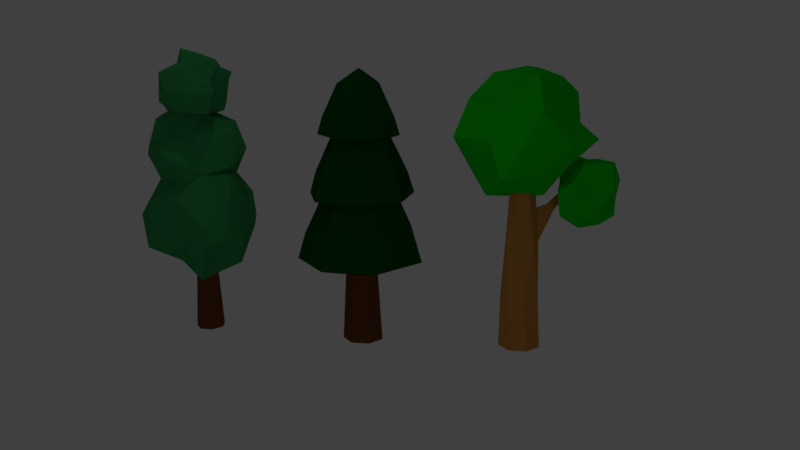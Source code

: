 # Source: trees_1.blend  (saved by Blender 2.78.0; exported with 4.5.12 LTS)
import bpy
from mathutils import Matrix  # noqa: F401  (used for matrix-valued properties, if any)

bpy.ops.wm.read_factory_settings(use_empty=True)
scene = bpy.context.scene
scene.name = 'Scene'

# ---- collections
col_collection_1 = bpy.data.collections.new('Collection 1'); scene.collection.children.link(col_collection_1)

# ---- materials (node trees are filled in below, after node groups)
mat_material_005 = bpy.data.materials.new('Material.005')
mat_material_005.alpha_threshold = 0.0
mat_material_005.use_transparent_shadow = False
mat_material_005.diffuse_color = (0.03989, 0.3185, 0.08991, 1.0)
mat_material_005.roughness = 0.5
mat_material_004 = bpy.data.materials.new('Material.004')
mat_material_004.alpha_threshold = 0.0
mat_material_004.use_transparent_shadow = False
mat_material_004.diffuse_color = (0.1626, 0.05538, 0.01488, 1.0)
mat_material_004.roughness = 0.5
mat_material_003 = bpy.data.materials.new('Material.003')
mat_material_003.alpha_threshold = 0.0
mat_material_003.use_transparent_shadow = False
mat_material_003.diffuse_color = (0.0, 0.08001, 0.008023, 1.0)
mat_material_003.roughness = 0.5
mat_material_002 = bpy.data.materials.new('Material.002')
mat_material_002.alpha_threshold = 0.0
mat_material_002.use_transparent_shadow = False
mat_material_002.diffuse_color = (0.0, 0.6619, 0.004537, 1.0)
mat_material_002.roughness = 0.5
mat_material_001 = bpy.data.materials.new('Material.001')
mat_material_001.alpha_threshold = 0.0
mat_material_001.use_transparent_shadow = False
mat_material_001.diffuse_color = (0.5926, 0.2606, 0.05962, 1.0)
mat_material_001.roughness = 0.5

# ---- material node trees

# ---- world
world_world = bpy.data.worlds.new('World'); scene.world = world_world
world_world.color = (0.05088, 0.05088, 0.05088)
world_world.use_sun_shadow = False
world_world.sun_shadow_jitter_overblur = 0.0
world_world.cycles.sampling_method = 'MANUAL'

# ---- cameras
cam_camera = bpy.data.cameras.new('Camera')
cam_camera.clip_end = 100.0
cam_camera.lens = 35.0
cam_camera.sensor_width = 32.0
cam_camera.sensor_height = 18.0
cam_camera.ortho_scale = 7.314
cam_camera.dof.focus_distance = 0.0
cam_camera.dof.aperture_fstop = 128.0

# ---- lights
light_lamp_001 = bpy.data.lights.new('Lamp.001', 'POINT')
light_lamp_001.transmission_factor = 0.0
light_lamp_001.cutoff_distance = 30.0
light_lamp_001.energy = 253.0
light_lamp_001.shadow_buffer_clip_start = 1.001
light_lamp_001.shadow_soft_size = 0.1
light_lamp_001.shadow_maximum_resolution = 0.006
light_lamp_001.use_absolute_resolution = True
light_lamp = bpy.data.lights.new('Lamp', 'POINT')
light_lamp.transmission_factor = 0.0
light_lamp.cutoff_distance = 30.0
light_lamp.energy = 253.0
light_lamp.shadow_buffer_clip_start = 1.001
light_lamp.shadow_soft_size = 0.1
light_lamp.shadow_maximum_resolution = 0.006
light_lamp.use_absolute_resolution = True

# ---- meshes
me_icosphere_001 = bpy.data.meshes.new('Icosphere.001')
me_icosphere_001.from_pydata([(3.084, 1.146, -2.248), (2.123, -0.5834, 0.9131), (2.272, -3.112, -3.097), (0.5384, 0.3065, -6.325), (0.4395, 4.237, -4.263), (1.194, 3.029, 0.2429), (-0.8363, -3.347, -0.3233), (-1.02, -1.946, -3.926), (-2.4, 2.085, -5.566), (-2.384, 3.538, -1.769), (-0.9322, 0.4507, 0.5999), (-4.367, -1.164, -1.945), (2.832, -1.202, -3.345), (2.795, 0.04382, -1.241), (2.253, -2.07, -0.8682), (1.589, 1.176, 0.8064), (2.364, 2.667, -0.9434), (1.905, 0.9158, -5.758), (0.8228, -1.234, -4.594), (2.297, 2.975, -3.535), (0.2389, 1.793, -5.219), (0.41, 3.104, -1.854), (0.557, -0.3177, 1.511), (-0.2197, 1.703, 0.6565), (0.9202, -4.313, -1.689), (0.4615, -2.5, 0.9315), (-0.06194, -1.764, -6.382), (0.6443, -2.98, -3.713), (-0.993, 3.206, -4.872), (-0.7109, 0.9697, -5.737), (-0.7292, 2.794, -0.8655), (-0.7694, 2.834, -2.45), (-0.535, -1.447, 1.254), (-0.8563, -3.051, -2.522), (-1.961, -0.4649, -5.412), (-2.312, 3.11, -3.225), (-1.698, 2.101, 0.7063), (-3.017, -2.523, -0.6677), (-3.314, 0.2683, 0.5165), (-3.542, -2.277, -4.01), (-4.075, 0.7527, -4.35), (-4.36, 2.409, -1.676), (-4.065, -0.1868, 2.051), (-2.498, -1.05, -0.1428), (-2.134, -2.77, 2.778), (-2.13, -0.0706, 5.22), (-3.086, 2.614, 3.71), (-2.859, 1.714, 0.4177), (0.7745, -1.881, 1.076), (-0.5772, -1.388, 3.665), (-0.2068, 2.036, 4.928), (-0.2925, 3.1, 2.186), (-0.2589, 0.6821, 0.3832), (2.81, 0.6067, 2.542), (-3.225, -1.69, 2.885), (-3.375, -0.7952, 1.366), (-2.22, -2.011, 1.17), (-2.536, 0.3855, -0.004373), (-3.824, 1.079, 1.165), (-3.189, -0.3928, 4.587), (-1.696, -1.125, 3.967), (-4.134, 1.227, 3.029), (-2.243, 1.035, 4.439), (-2.455, 1.946, 1.994), (-0.9731, -0.1883, -0.3309), (-1.235, 1.289, 0.2644), (-0.4993, -3.102, 1.904), (-0.2603, -2.272, 0.02203), (-1.04, -1.268, 5.722), (-0.9041, -2.197, 3.369), (-1.646, 2.36, 4.289), (-1.255, 0.7714, 4.907), (-1.32, 2.123, 1.393), (-1.463, 2.116, 2.533), (0.08559, -0.6746, -0.1037), (0.4714, -1.744, 2.653), (0.259, 0.2214, 4.838), (-0.3651, 2.753, 3.229), (0.1347, 2.842, 0.4557), (2.265, -0.6713, 1.515), (1.744, 1.297, 0.6641), (2.275, -0.4437, 3.96), (1.715, 1.711, 4.223), (1.615, 2.956, 2.311), (0.2005, 2.599, 6.315), (-0.9303, 1.742, 4.576), (-2.293, 2.034, 6.891), (-0.34, 1.16, 8.827), (1.912, 0.986, 7.63), (1.187, 1.112, 5.02), (-2.588, -0.3583, 5.542), (-1.739, -0.1602, 7.594), (0.5648, -0.9117, 8.595), (1.363, -1.193, 6.422), (-0.3987, -0.4372, 4.993), (-1.443, -2.634, 6.704), (-1.159, 2.476, 6.976), (-0.4626, 2.296, 5.772), (-1.715, 1.852, 5.616), (0.1213, 1.307, 4.686), (1.039, 2.016, 5.613), (0.1031, 2.781, 8.325), (-1.243, 1.186, 7.834), (1.246, 2.192, 7.09), (0.4973, 0.8851, 8.208), (1.225, 0.7445, 6.27), (-0.7983, 0.3607, 4.427), (0.3559, 0.07374, 4.899), (-3.061, 0.9579, 6.198), (-2.537, 0.5169, 4.707), (-1.559, 0.7577, 9.224), (-2.274, 0.9587, 7.359), (1.264, 0.02553, 8.088), (-0.01247, 0.2554, 8.578), (0.9867, -0.1337, 5.793), (1.028, -0.02836, 6.697), (-1.492, -0.2488, 4.607), (-2.39, -0.1831, 6.792), (-0.8992, -0.6634, 8.496), (1.135, -1.029, 7.249), (1.038, -1.419, 5.05), (-2.193, -1.828, 5.89), (-0.5994, -2.086, 5.215), (-2.031, -1.908, 7.828), (-0.2905, -2.198, 8.036), (0.6425, -2.527, 6.521)], [], [(0, 13, 12), (1, 13, 15), (0, 12, 17), (0, 17, 19), (0, 19, 16), (1, 15, 22), (2, 14, 24), (3, 18, 26), (4, 20, 28), (5, 21, 30), (1, 22, 25), (2, 24, 27), (3, 26, 29), (4, 28, 31), (5, 30, 23), (6, 32, 37), (7, 33, 39), (8, 34, 40), (9, 35, 41), (10, 36, 38), (38, 41, 11), (38, 36, 41), (36, 9, 41), (41, 40, 11), (41, 35, 40), (35, 8, 40), (40, 39, 11), (40, 34, 39), (34, 7, 39), (39, 37, 11), (39, 33, 37), (33, 6, 37), (37, 38, 11), (37, 32, 38), (32, 10, 38), (23, 36, 10), (23, 30, 36), (30, 9, 36), (31, 35, 9), (31, 28, 35), (28, 8, 35), (29, 34, 8), (29, 26, 34), (26, 7, 34), (27, 33, 7), (27, 24, 33), (24, 6, 33), (25, 32, 6), (25, 22, 32), (22, 10, 32), (30, 31, 9), (30, 21, 31), (21, 4, 31), (28, 29, 8), (28, 20, 29), (20, 3, 29), (26, 27, 7), (26, 18, 27), (18, 2, 27), (24, 25, 6), (24, 14, 25), (14, 1, 25), (22, 23, 10), (22, 15, 23), (15, 5, 23), (16, 21, 5), (16, 19, 21), (19, 4, 21), (19, 20, 4), (19, 17, 20), (17, 3, 20), (17, 18, 3), (17, 12, 18), (12, 2, 18), (15, 16, 5), (15, 13, 16), (13, 0, 16), (12, 14, 2), (12, 13, 14), (13, 1, 14), (42, 55, 54), (43, 55, 57), (42, 54, 59), (42, 59, 61), (42, 61, 58), (43, 57, 64), (44, 56, 66), (45, 60, 68), (46, 62, 70), (47, 63, 72), (43, 64, 67), (44, 66, 69), (45, 68, 71), (46, 70, 73), (47, 72, 65), (48, 74, 79), (49, 75, 81), (50, 76, 82), (51, 77, 83), (52, 78, 80), (80, 83, 53), (80, 78, 83), (78, 51, 83), (83, 82, 53), (83, 77, 82), (77, 50, 82), (82, 81, 53), (82, 76, 81), (76, 49, 81), (81, 79, 53), (81, 75, 79), (75, 48, 79), (79, 80, 53), (79, 74, 80), (74, 52, 80), (65, 78, 52), (65, 72, 78), (72, 51, 78), (73, 77, 51), (73, 70, 77), (70, 50, 77), (71, 76, 50), (71, 68, 76), (68, 49, 76), (69, 75, 49), (69, 66, 75), (66, 48, 75), (67, 74, 48), (67, 64, 74), (64, 52, 74), (72, 73, 51), (72, 63, 73), (63, 46, 73), (70, 71, 50), (70, 62, 71), (62, 45, 71), (68, 69, 49), (68, 60, 69), (60, 44, 69), (66, 67, 48), (66, 56, 67), (56, 43, 67), (64, 65, 52), (64, 57, 65), (57, 47, 65), (58, 63, 47), (58, 61, 63), (61, 46, 63), (61, 62, 46), (61, 59, 62), (59, 45, 62), (59, 60, 45), (59, 54, 60), (54, 44, 60), (57, 58, 47), (57, 55, 58), (55, 42, 58), (54, 56, 44), (54, 55, 56), (55, 43, 56), (84, 97, 96), (85, 97, 99), (84, 96, 101), (84, 101, 103), (84, 103, 100), (85, 99, 106), (86, 98, 108), (87, 102, 110), (88, 104, 112), (89, 105, 114), (85, 106, 109), (86, 108, 111), (87, 110, 113), (88, 112, 115), (89, 114, 107), (90, 116, 121), (91, 117, 123), (92, 118, 124), (93, 119, 125), (94, 120, 122), (122, 125, 95), (122, 120, 125), (120, 93, 125), (125, 124, 95), (125, 119, 124), (119, 92, 124), (124, 123, 95), (124, 118, 123), (118, 91, 123), (123, 121, 95), (123, 117, 121), (117, 90, 121), (121, 122, 95), (121, 116, 122), (116, 94, 122), (107, 120, 94), (107, 114, 120), (114, 93, 120), (115, 119, 93), (115, 112, 119), (112, 92, 119), (113, 118, 92), (113, 110, 118), (110, 91, 118), (111, 117, 91), (111, 108, 117), (108, 90, 117), (109, 116, 90), (109, 106, 116), (106, 94, 116), (114, 115, 93), (114, 105, 115), (105, 88, 115), (112, 113, 92), (112, 104, 113), (104, 87, 113), (110, 111, 91), (110, 102, 111), (102, 86, 111), (108, 109, 90), (108, 98, 109), (98, 85, 109), (106, 107, 94), (106, 99, 107), (99, 89, 107), (100, 105, 89), (100, 103, 105), (103, 88, 105), (103, 104, 88), (103, 101, 104), (101, 87, 104), (101, 102, 87), (101, 96, 102), (96, 86, 102), (99, 100, 89), (99, 97, 100), (97, 84, 100), (96, 98, 86), (96, 97, 98), (97, 85, 98)])
me_icosphere_001.materials.append(mat_material_005)
me_icosphere_001.use_remesh_preserve_volume = False
me_icosphere_001.use_remesh_preserve_attributes = False
me_icosphere_001.use_mirror_vertex_groups = False
me_icosphere_001.update()
me_cylinder_005 = bpy.data.meshes.new('Cylinder.005')
me_cylinder_005.from_pydata([(0.0, 1.0, -1.0), (-2.059e-08, 0.3954, 9.228), (0.7818, 0.6235, -1.0), (0.3092, 0.2465, 9.228), (0.9749, -0.2225, -1.0), (0.3855, -0.08799, 9.228), (0.4339, -0.901, -1.0), (0.1716, -0.3563, 9.228), (-0.4339, -0.901, -1.0), (-0.1716, -0.3563, 9.228), (-0.9749, -0.2225, -1.0), (-0.3855, -0.08799, 9.228), (-0.7818, 0.6235, -1.0), (-0.3092, 0.2465, 9.228)], [], [(0, 1, 3, 2), (2, 3, 5, 4), (4, 5, 7, 6), (6, 7, 9, 8), (8, 9, 11, 10), (3, 1, 13, 11, 9, 7, 5), (10, 11, 13, 12), (12, 13, 1, 0), (0, 2, 4, 6, 8, 10, 12)])
me_cylinder_005.materials.append(mat_material_004)
me_cylinder_005.use_remesh_preserve_volume = False
me_cylinder_005.use_remesh_preserve_attributes = False
me_cylinder_005.use_mirror_vertex_groups = False
me_cylinder_005.update()
me_cylinder_004 = bpy.data.meshes.new('Cylinder.004')
me_cylinder_004.from_pydata([(2.211e-08, 1.904, -8.761), (1.488, 1.187, -8.761), (1.856, -0.4236, -8.761), (0.826, -1.715, -8.761), (-0.826, -1.715, -8.761), (-1.856, -0.4236, -8.761), (-1.488, 1.187, -8.761), (-3.098e-10, 1.568, -4.784), (-6.485e-08, -2.008e-08, -3.725), (1.226, 0.9778, -4.784), (1.529, -0.349, -4.784), (0.6804, -1.413, -4.784), (-0.6804, -1.413, -4.784), (-1.529, -0.349, -4.784), (-1.226, 0.9778, -4.784), (2.108, 1.681, -7.143), (2.401, 1.915, -8.377), (2.629, -0.6001, -7.143), (2.994, -0.6833, -8.377), (1.17, -2.43, -7.143), (1.332, -2.767, -8.377), (-1.17, -2.43, -7.143), (-1.332, -2.767, -8.377), (-2.629, -0.6001, -7.143), (-2.994, -0.6833, -8.377), (-2.108, 1.681, -7.143), (-2.401, 1.915, -8.377), (3.975e-08, 3.071, -8.377), (2.784e-08, 2.697, -7.143), (-5.674e-08, -2.738e-08, -1.262)], [], [(0, 1, 2, 3, 4, 5, 6), (25, 14, 7, 28), (14, 8, 7), (23, 13, 14, 25), (13, 8, 14), (21, 12, 13, 23), (12, 8, 13), (19, 11, 12, 21), (11, 8, 12), (17, 10, 11, 19), (10, 8, 11), (15, 9, 10, 17), (9, 8, 10), (28, 7, 9, 15), (7, 8, 9), (0, 27, 16, 1), (27, 28, 15, 16), (1, 16, 18, 2), (16, 15, 17, 18), (2, 18, 20, 3), (18, 17, 19, 20), (3, 20, 22, 4), (20, 19, 21, 22), (4, 22, 24, 5), (22, 21, 23, 24), (5, 24, 26, 6), (24, 23, 25, 26), (6, 26, 27, 0), (26, 25, 28, 27)])
me_cylinder_004.materials.append(mat_material_003)
me_cylinder_004.use_remesh_preserve_volume = False
me_cylinder_004.use_remesh_preserve_attributes = False
me_cylinder_004.use_mirror_vertex_groups = False
me_cylinder_004.update()
me_cylinder_003 = bpy.data.meshes.new('Cylinder.003')
me_cylinder_003.from_pydata([(2.211e-08, 1.904, -8.761), (1.488, 1.187, -8.761), (1.856, -0.4236, -8.761), (0.826, -1.715, -8.761), (-0.826, -1.715, -8.761), (-1.856, -0.4236, -8.761), (-1.488, 1.187, -8.761), (-3.098e-10, 1.568, -4.784), (-6.485e-08, -2.008e-08, -3.725), (1.226, 0.9778, -4.784), (1.529, -0.349, -4.784), (0.6804, -1.413, -4.784), (-0.6804, -1.413, -4.784), (-1.529, -0.349, -4.784), (-1.226, 0.9778, -4.784), (2.108, 1.681, -7.143), (2.401, 1.915, -8.377), (2.629, -0.6001, -7.143), (2.994, -0.6833, -8.377), (1.17, -2.43, -7.143), (1.332, -2.767, -8.377), (-1.17, -2.43, -7.143), (-1.332, -2.767, -8.377), (-2.629, -0.6001, -7.143), (-2.994, -0.6833, -8.377), (-2.108, 1.681, -7.143), (-2.401, 1.915, -8.377), (3.975e-08, 3.071, -8.377), (2.784e-08, 2.697, -7.143), (-5.674e-08, -2.738e-08, -1.262)], [], [(0, 1, 2, 3, 4, 5, 6), (25, 14, 7, 28), (14, 8, 7), (23, 13, 14, 25), (13, 8, 14), (21, 12, 13, 23), (12, 8, 13), (19, 11, 12, 21), (11, 8, 12), (17, 10, 11, 19), (10, 8, 11), (15, 9, 10, 17), (9, 8, 10), (28, 7, 9, 15), (7, 8, 9), (0, 27, 16, 1), (27, 28, 15, 16), (1, 16, 18, 2), (16, 15, 17, 18), (2, 18, 20, 3), (18, 17, 19, 20), (3, 20, 22, 4), (20, 19, 21, 22), (4, 22, 24, 5), (22, 21, 23, 24), (5, 24, 26, 6), (24, 23, 25, 26), (6, 26, 27, 0), (26, 25, 28, 27)])
me_cylinder_003.materials.append(mat_material_003)
me_cylinder_003.use_remesh_preserve_volume = False
me_cylinder_003.use_remesh_preserve_attributes = False
me_cylinder_003.use_mirror_vertex_groups = False
me_cylinder_003.update()
me_cylinder_002 = bpy.data.meshes.new('Cylinder.002')
me_cylinder_002.from_pydata([(2.211e-08, 1.904, -8.761), (1.488, 1.187, -8.761), (1.856, -0.4236, -8.761), (0.826, -1.715, -8.761), (-0.826, -1.715, -8.761), (-1.856, -0.4236, -8.761), (-1.488, 1.187, -8.761), (-3.098e-10, 1.568, -4.784), (-6.485e-08, -2.008e-08, -3.725), (1.226, 0.9778, -4.784), (1.529, -0.349, -4.784), (0.6804, -1.413, -4.784), (-0.6804, -1.413, -4.784), (-1.529, -0.349, -4.784), (-1.226, 0.9778, -4.784), (2.108, 1.681, -7.143), (2.401, 1.915, -8.377), (2.629, -0.6001, -7.143), (2.994, -0.6833, -8.377), (1.17, -2.43, -7.143), (1.332, -2.767, -8.377), (-1.17, -2.43, -7.143), (-1.332, -2.767, -8.377), (-2.629, -0.6001, -7.143), (-2.994, -0.6833, -8.377), (-2.108, 1.681, -7.143), (-2.401, 1.915, -8.377), (3.975e-08, 3.071, -8.377), (2.784e-08, 2.697, -7.143), (-5.674e-08, -2.738e-08, -1.262)], [], [(0, 1, 2, 3, 4, 5, 6), (25, 14, 7, 28), (14, 8, 7), (23, 13, 14, 25), (13, 8, 14), (21, 12, 13, 23), (12, 8, 13), (19, 11, 12, 21), (11, 8, 12), (17, 10, 11, 19), (10, 8, 11), (15, 9, 10, 17), (9, 8, 10), (28, 7, 9, 15), (7, 8, 9), (0, 27, 16, 1), (27, 28, 15, 16), (1, 16, 18, 2), (16, 15, 17, 18), (2, 18, 20, 3), (18, 17, 19, 20), (3, 20, 22, 4), (20, 19, 21, 22), (4, 22, 24, 5), (22, 21, 23, 24), (5, 24, 26, 6), (24, 23, 25, 26), (6, 26, 27, 0), (26, 25, 28, 27)])
me_cylinder_002.materials.append(mat_material_003)
me_cylinder_002.use_remesh_preserve_volume = False
me_cylinder_002.use_remesh_preserve_attributes = False
me_cylinder_002.use_mirror_vertex_groups = False
me_cylinder_002.update()
me_cylinder_001 = bpy.data.meshes.new('Cylinder.001')
me_cylinder_001.from_pydata([(0.0, 1.0, -1.0), (-2.059e-08, 0.3954, 9.228), (0.7818, 0.6235, -1.0), (0.3092, 0.2465, 9.228), (0.9749, -0.2225, -1.0), (0.3855, -0.08799, 9.228), (0.4339, -0.901, -1.0), (0.1716, -0.3563, 9.228), (-0.4339, -0.901, -1.0), (-0.1716, -0.3563, 9.228), (-0.9749, -0.2225, -1.0), (-0.3855, -0.08799, 9.228), (-0.7818, 0.6235, -1.0), (-0.3092, 0.2465, 9.228)], [], [(0, 1, 3, 2), (2, 3, 5, 4), (4, 5, 7, 6), (6, 7, 9, 8), (8, 9, 11, 10), (3, 1, 13, 11, 9, 7, 5), (10, 11, 13, 12), (12, 13, 1, 0), (0, 2, 4, 6, 8, 10, 12)])
me_cylinder_001.materials.append(mat_material_004)
me_cylinder_001.use_remesh_preserve_volume = False
me_cylinder_001.use_remesh_preserve_attributes = False
me_cylinder_001.use_mirror_vertex_groups = False
me_cylinder_001.update()
me_icosphere = bpy.data.meshes.new('Icosphere')
me_icosphere.from_pydata([(0.04855, 0.1325, -3.049), (1.998, -1.32, -1.319), (-0.8581, -2.666, -1.711), (-2.607, 0.1413, -1.476), (-0.8581, 3.061, -1.711), (2.162, 1.669, -1.445), (0.858, -2.354, 1.168), (-1.512, -1.086, 0.921), (-2.364, 1.967, 1.3), (0.7545, 2.311, 1.074), (1.857, 0.0129, 0.9129), (0.05493, 0.15, 2.877), (-0.4046, -1.259, -2.435), (0.9506, -0.7326, -2.779), (0.789, -2.17, -1.615), (1.837, 0.02401, -1.155), (1.117, 0.955, -2.316), (-1.698, 0.1975, -3.069), (-1.486, -1.059, -1.171), (-0.453, 1.755, -2.874), (-1.444, 1.072, -1.127), (0.5215, 1.605, -1.043), (3.274, -0.8428, -0.2056), (2.549, 0.9114, -0.09833), (0.07236, -3.169, -0.2056), (2.051, -2.526, -0.2056), (-3.13, -0.8428, -0.2056), (-1.493, -2.012, -0.09105), (-1.638, 2.444, -0.1312), (-2.413, 0.8777, -0.08724), (1.258, 1.742, -0.0218), (0.01016, 2.203, -0.02885), (1.611, -1.11, 1.168), (-0.5424, -1.671, 1.08), (-2.506, 0.1466, 1.43), (-0.7214, 2.509, 1.401), (2.389, 1.881, 1.564), (0.6193, -1.486, 2.658), (1.638, 0.1471, 2.41), (-1.36, -0.8428, 2.658), (-1.153, 0.9877, 2.41), (0.6193, 1.881, 2.658), (3.262, 0.1246, -1.229), (3.134, 1.565, -1.876), (1.729, 0.7616, -1.554), (2.236, -0.7774, -2.118), (3.986, -1.003, -2.395), (4.372, 0.6955, -2.264), (2.069, 1.718, -2.995), (1.861, 0.3013, -3.103), (2.737, -0.9563, -3.78), (4.137, 0.1547, -3.854), (3.375, 1.324, -3.191), (2.544, 0.874, -4.596), (2.48, 0.4419, -1.34), (3.125, 0.9732, -1.474), (2.286, 1.529, -1.326), (3.587, 1.091, -2.175), (4.07, 0.4318, -1.426), (2.724, -0.5802, -1.344), (2.126, 0.0872, -2.093), (3.89, -0.7888, -1.307), (2.935, -0.6082, -2.382), (3.815, 0.07801, -2.47), (3.603, 2.01, -2.49), (4.069, 1.237, -2.812), (1.667, 1.459, -2.201), (2.438, 2.505, -2.11), (1.569, -0.5386, -2.617), (1.653, 0.4781, -2.475), (3.387, -1.286, -3.186), (2.29, -1.074, -2.939), (4.205, 0.4817, -3.047), (3.741, -0.1884, -3.092), (2.779, 1.922, -3.248), (1.961, 0.8731, -3.068), (1.689, -0.6334, -3.755), (3.491, -0.4534, -3.902), (4.212, 1.047, -3.783), (2.231, 1.445, -3.834), (3.198, 1.335, -3.929), (1.828, 0.4762, -3.993), (2.547, -0.1495, -4.404), (3.526, 0.4486, -4.355)], [], [(0, 13, 12), (1, 13, 15), (0, 12, 17), (0, 17, 19), (0, 19, 16), (1, 15, 22), (2, 14, 24), (3, 18, 26), (4, 20, 28), (5, 21, 30), (1, 22, 25), (2, 24, 27), (3, 26, 29), (4, 28, 31), (5, 30, 23), (6, 32, 37), (7, 33, 39), (8, 34, 40), (9, 35, 41), (10, 36, 38), (38, 41, 11), (38, 36, 41), (36, 9, 41), (41, 40, 11), (41, 35, 40), (35, 8, 40), (40, 39, 11), (40, 34, 39), (34, 7, 39), (39, 37, 11), (39, 33, 37), (33, 6, 37), (37, 38, 11), (37, 32, 38), (32, 10, 38), (23, 36, 10), (23, 30, 36), (30, 9, 36), (31, 35, 9), (31, 28, 35), (28, 8, 35), (29, 34, 8), (29, 26, 34), (26, 7, 34), (27, 33, 7), (27, 24, 33), (24, 6, 33), (25, 32, 6), (25, 22, 32), (22, 10, 32), (30, 31, 9), (30, 21, 31), (21, 4, 31), (28, 29, 8), (28, 20, 29), (20, 3, 29), (26, 27, 7), (26, 18, 27), (18, 2, 27), (24, 25, 6), (24, 14, 25), (14, 1, 25), (22, 23, 10), (22, 15, 23), (15, 5, 23), (16, 21, 5), (16, 19, 21), (19, 4, 21), (19, 20, 4), (19, 17, 20), (17, 3, 20), (17, 18, 3), (17, 12, 18), (12, 2, 18), (15, 16, 5), (15, 13, 16), (13, 0, 16), (12, 14, 2), (12, 13, 14), (13, 1, 14), (42, 55, 54), (43, 55, 57), (42, 54, 59), (42, 59, 61), (42, 61, 58), (43, 57, 64), (44, 56, 66), (45, 60, 68), (46, 62, 70), (47, 63, 72), (43, 64, 67), (44, 66, 69), (45, 68, 71), (46, 70, 73), (47, 72, 65), (48, 74, 79), (49, 75, 81), (50, 76, 82), (51, 77, 83), (52, 78, 80), (80, 83, 53), (80, 78, 83), (78, 51, 83), (83, 82, 53), (83, 77, 82), (77, 50, 82), (82, 81, 53), (82, 76, 81), (76, 49, 81), (81, 79, 53), (81, 75, 79), (75, 48, 79), (79, 80, 53), (79, 74, 80), (74, 52, 80), (65, 78, 52), (65, 72, 78), (72, 51, 78), (73, 77, 51), (73, 70, 77), (70, 50, 77), (71, 76, 50), (71, 68, 76), (68, 49, 76), (69, 75, 49), (69, 66, 75), (66, 48, 75), (67, 74, 48), (67, 64, 74), (64, 52, 74), (72, 73, 51), (72, 63, 73), (63, 46, 73), (70, 71, 50), (70, 62, 71), (62, 45, 71), (68, 69, 49), (68, 60, 69), (60, 44, 69), (66, 67, 48), (66, 56, 67), (56, 43, 67), (64, 65, 52), (64, 57, 65), (57, 47, 65), (58, 63, 47), (58, 61, 63), (61, 46, 63), (61, 62, 46), (61, 59, 62), (59, 45, 62), (59, 60, 45), (59, 54, 60), (54, 44, 60), (57, 58, 47), (57, 55, 58), (55, 42, 58), (54, 56, 44), (54, 55, 56), (55, 43, 56)])
me_icosphere.materials.append(mat_material_002)
me_icosphere.use_remesh_preserve_volume = False
me_icosphere.use_remesh_preserve_attributes = False
me_icosphere.use_mirror_vertex_groups = False
me_icosphere.update()
me_cylinder = bpy.data.meshes.new('Cylinder')
me_cylinder.from_pydata([(0.008981, 0.9938, -0.9596), (0.1956, 0.8677, 1.582), (0.7841, 0.612, -0.9595), (0.8262, 0.3785, 1.584), (0.9688, -0.232, -0.9594), (0.8368, -0.4195, 1.588), (0.4242, -0.9027, -0.9592), (0.2196, -0.9254, 1.59), (-0.4397, -0.895, -0.9593), (-0.5608, -0.7582, 1.589), (-0.9724, -0.2148, -0.9594), (-0.9167, -0.04388, 1.586), (-0.7727, 0.6258, -0.9596), (-0.5801, 0.6797, 1.582), (0.4149, 0.6153, 4.191), (0.781, 0.04385, 4.199), (0.5624, -0.5987, 4.206), (-0.07625, -0.8284, 4.209), (-0.6541, -0.4724, 4.204), (-0.7359, 0.2014, 4.195), (-0.2602, 0.6855, 4.19), (0.4571, 0.4279, 5.58), (0.6506, -0.1022, 5.73), (0.3568, -0.5841, 6.099), (-0.2032, -0.6548, 6.099), (-0.6076, -0.2611, 6.092), (-0.552, 0.3005, 6.082), (-0.07812, 0.6071, 6.077), (0.4247, 0.3439, 7.332), (0.5488, -0.1233, 7.341), (0.2608, -0.5115, 7.348), (-0.2223, -0.5285, 7.347), (-0.5368, -0.1614, 7.34), (-0.4459, 0.3133, 7.331), (-0.01793, 0.5382, 7.327), (0.4012, 0.3275, 8.293), (0.5062, -0.1094, 8.301), (0.23, -0.464, 8.308), (-0.2194, -0.4691, 8.307), (-0.5036, -0.121, 8.3), (-0.4086, 0.3182, 8.291), (-0.005915, 0.5178, 8.288), (1.219, 0.5607, 5.482), (1.459, 0.2573, 5.682), (1.125, 0.5941, 5.846), (1.392, 0.09068, 6.083), (1.264, 0.117, 7.791), (1.318, -0.1081, 7.795), (1.175, -0.2907, 7.799), (0.9439, -0.2933, 7.798), (0.7975, -0.114, 7.795), (0.8464, 0.1122, 7.79), (1.054, 0.215, 7.789), (2.015, 0.8265, 6.216), (2.073, 0.6154, 6.355), (1.957, 0.7776, 6.665), (2.027, 0.4995, 6.634)], [], [(0, 1, 3, 2), (2, 3, 5, 4), (4, 5, 7, 6), (6, 7, 9, 8), (8, 9, 11, 10), (3, 1, 14, 15), (10, 11, 13, 12), (12, 13, 1, 0), (0, 2, 4, 6, 8, 10, 12), (17, 16, 23, 24), (7, 5, 16, 17), (13, 11, 19, 20), (9, 7, 17, 18), (1, 13, 20, 14), (5, 3, 15, 16), (11, 9, 18, 19), (21, 27, 34, 28), (37, 36, 47, 48), (20, 19, 26, 27), (18, 17, 24, 25), (16, 15, 22, 23), (14, 20, 27, 21), (19, 18, 25, 26), (34, 33, 40, 41), (26, 25, 32, 33), (24, 23, 30, 31), (22, 21, 28, 29), (27, 26, 33, 34), (25, 24, 31, 32), (23, 22, 29, 30), (40, 39, 50, 51), (32, 31, 38, 39), (30, 29, 36, 37), (28, 34, 41, 35), (33, 32, 39, 40), (31, 30, 37, 38), (29, 28, 35, 36), (44, 45, 56, 55), (47, 46, 52, 51, 50, 49, 48), (14, 21, 44, 42), (41, 40, 51, 52), (38, 37, 48, 49), (15, 14, 42, 43), (22, 15, 43, 45), (35, 41, 52, 46), (21, 22, 45, 44), (39, 38, 49, 50), (36, 35, 46, 47), (54, 53, 55, 56), (42, 44, 55, 53), (43, 42, 53, 54), (45, 43, 54, 56)])
me_cylinder.materials.append(mat_material_001)
me_cylinder.use_remesh_preserve_volume = False
me_cylinder.use_remesh_preserve_attributes = False
me_cylinder.use_mirror_vertex_groups = False
me_cylinder.update()

# ---- objects
ob_lamp_001 = bpy.data.objects.new('Lamp.001', light_lamp_001)
ob_leafes_001 = bpy.data.objects.new('leafes.001', me_icosphere_001)
ob_baum_2_stamm_001 = bpy.data.objects.new('baum_2_stamm.001', me_cylinder_005)
ob_cylinder_003 = bpy.data.objects.new('Cylinder.003', me_cylinder_004)
ob_cylinder_002 = bpy.data.objects.new('Cylinder.002', me_cylinder_003)
ob_cylinder_001 = bpy.data.objects.new('Cylinder.001', me_cylinder_002)
ob_baum_2_stamm = bpy.data.objects.new('baum_2_stamm', me_cylinder_001)
ob_leafes = bpy.data.objects.new('leafes', me_icosphere)
ob_tree = bpy.data.objects.new('tree', me_cylinder)
ob_lamp = bpy.data.objects.new('Lamp', light_lamp)
ob_camera = bpy.data.objects.new('Camera', cam_camera)

# ---- transforms, parenting, visibility, modifiers, constraints
ob_lamp_001.location = (-5.475, -1.341, 25.35)
ob_lamp_001.rotation_euler = (0.6503, 0.05522, 1.866)
ob_lamp_001.lock_rotations_4d = False
ob_lamp_001.empty_display_type = 'ARROWS'
ob_lamp_001.color = (0.0, 0.0, 0.0, 0.0)
ob_lamp_001.lineart.crease_threshold = 0.0
ob_leafes_001.location = (-7.666, 0.0, 6.444)
ob_leafes_001.scale = (0.7042, 0.7042, 0.7042)
ob_leafes_001.lineart.crease_threshold = 0.0
_vg = ob_leafes_001.vertex_groups.new(name='middle')
_vg = ob_leafes_001.vertex_groups.new(name='bottom')
_vg = ob_leafes_001.vertex_groups.new(name='top')
ob_baum_2_stamm_001.location = (-7.897, 0.0, -0.1141)
ob_baum_2_stamm_001.scale = (0.7042, 0.7042, 0.7042)
ob_baum_2_stamm_001.lineart.crease_threshold = 0.0
ob_cylinder_003.location = (0.002236, 0.0, 14.49)
ob_cylinder_003.rotation_euler = (0.0, -0.0, 0.03436)
ob_cylinder_003.scale = (0.6457, 0.6457, 0.6457)
ob_cylinder_003.lineart.crease_threshold = 0.0
ob_cylinder_002.location = (0.002236, 0.0, 13.16)
ob_cylinder_002.rotation_euler = (0.0, -0.0, -0.3234)
ob_cylinder_002.scale = (0.8354, 0.8354, 0.8354)
ob_cylinder_002.lineart.crease_threshold = 0.0
ob_cylinder_001.location = (0.002236, 0.0, 11.5)
ob_cylinder_001.lineart.crease_threshold = 0.0
ob_baum_2_stamm.location = (0.002236, 0.0, 0.0)
ob_baum_2_stamm.lineart.crease_threshold = 0.0
ob_leafes.location = (7.566, 0.0, 9.312)
ob_leafes.lineart.crease_threshold = 0.0
ob_tree.location = (7.566, 0.0, 0.0)
ob_tree.lineart.crease_threshold = 0.0
ob_lamp.location = (1.235, -18.05, 8.65)
ob_lamp.rotation_euler = (0.6503, 0.05522, 1.866)
ob_lamp.lock_rotations_4d = False
ob_lamp.empty_display_type = 'ARROWS'
ob_lamp.color = (0.0, 0.0, 0.0, 0.0)
ob_lamp.lineart.crease_threshold = 0.0
ob_camera.location = (8.609, -39.57, 15.06)
ob_camera.rotation_euler = (1.319, 0.008868, 0.1668)
ob_camera.lock_rotations_4d = False
ob_camera.empty_display_type = 'ARROWS'
ob_camera.color = (0.0, 0.0, 0.0, 0.0)
ob_camera.display_type = 'WIRE'
ob_camera.lineart.crease_threshold = 0.0

# ---- collection membership
col_collection_1.objects.link(ob_lamp_001)
col_collection_1.objects.link(ob_leafes_001)
col_collection_1.objects.link(ob_baum_2_stamm_001)
col_collection_1.objects.link(ob_cylinder_003)
col_collection_1.objects.link(ob_cylinder_002)
col_collection_1.objects.link(ob_cylinder_001)
col_collection_1.objects.link(ob_baum_2_stamm)
col_collection_1.objects.link(ob_leafes)
col_collection_1.objects.link(ob_tree)
col_collection_1.objects.link(ob_lamp)
col_collection_1.objects.link(ob_camera)

# ---- scene / render settings (as saved in the file)
scene.camera = ob_camera
scene.frame_start = 1; scene.frame_end = 250; scene.frame_set(1)
scene.render.engine = 'BLENDER_EEVEE_NEXT'
scene.render.resolution_percentage = 50
scene.render.dither_intensity = 0.0
scene.cycles.use_denoising = False
scene.cycles.samples = 128
scene.cycles.sampling_pattern = 'TABULATED_SOBOL'
scene.cycles.light_sampling_threshold = 0.0
scene.cycles.use_adaptive_sampling = False
scene.cycles.use_light_tree = False
scene.cycles.blur_glossy = 0.0
scene.cycles.sample_clamp_indirect = 0.0
scene.view_settings.view_transform = 'Standard'
bpy.context.view_layer.update()
